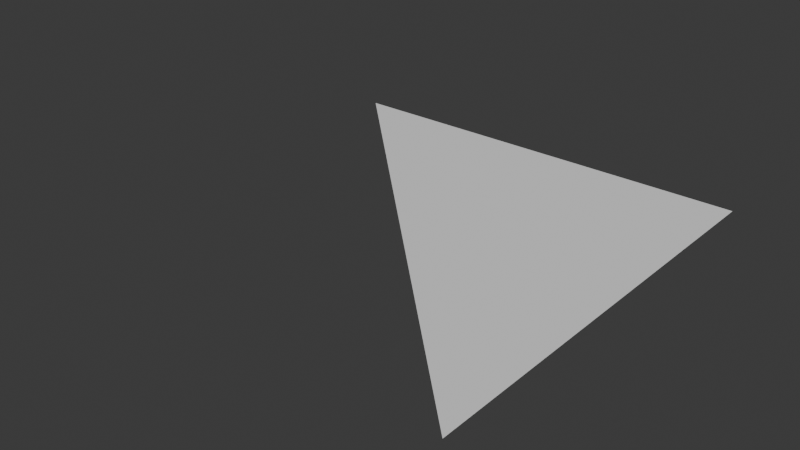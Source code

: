 # Source: 03-tri.blend  (saved by Blender 4.3.34; exported with 4.5.12 LTS)
import bpy
from mathutils import Matrix  # noqa: F401  (used for matrix-valued properties, if any)

bpy.ops.wm.read_factory_settings(use_empty=True)
scene = bpy.context.scene
scene.name = 'Scene'

# ---- collections
col_collection = bpy.data.collections.new('Collection'); scene.collection.children.link(col_collection)

# ---- world
world_world = bpy.data.worlds.new('World'); scene.world = world_world
world_world.use_nodes = True; world_world.node_tree.nodes.clear()
_N = world_world.node_tree.nodes; _L = world_world.node_tree.links
n0 = _N.new('ShaderNodeOutputWorld'); n0.name = 'World Output'; n0.location = (300, 300)
n1 = _N.new('ShaderNodeBackground'); n1.name = 'Background'; n1.location = (10, 300)
n1.inputs[0].default_value = (0.05088, 0.05088, 0.05088, 1.0)
_L.new(n1.outputs[0], n0.inputs[0])
n0.is_active_output = True
world_world.color = (0.05088, 0.05088, 0.05088)
world_world.sun_shadow_jitter_overblur = 0.0

# ---- meshes
me_plane = bpy.data.meshes.new('Plane')
me_plane.from_pydata([(1.0, -1.0, 0.0), (-1.0, 1.0, 0.0), (1.0, 1.0, 0.0)], [], [(1, 0, 2)])
_uv = me_plane.uv_layers.new(name='UVMap')
_uv.uv.foreach_set('vector', [0.0, 1.0, 1.0, 0.0, 1.0, 1.0])
_ca = me_plane.color_attributes.new('Color01', 'FLOAT_COLOR', 'POINT')
_ca.data.foreach_set('color', [1.0, -1.45e-07, 0.05769, 1.0, 0.01388, 1.0, 2.238e-07, 1.0, -6.284e-07, 0.002947, 1.0, 1.0])
me_plane.use_paint_bone_selection = False
me_plane.use_paint_mask_vertex = True
me_plane.update()
arm_armature = bpy.data.armatures.new('Armature')  # bones are not reproduced

# ---- objects
ob_plane = bpy.data.objects.new('Plane', me_plane)
ob_armature = bpy.data.objects.new('Armature', arm_armature)

# ---- transforms, parenting, visibility, modifiers, constraints
ob_plane.parent = ob_armature
ob_plane.location = (0.0, 0.0, 0.0)
_vg = ob_plane.vertex_groups.new(name='Bone')
_vg.add([0, 1, 2], 1.0, 'REPLACE')
_m = ob_plane.modifiers.new('Armature', 'ARMATURE')
_m.object = ob_armature
ob_armature.location = (0.0, 0.0, 0.0)

# ---- collection membership
col_collection.objects.link(ob_plane)
col_collection.objects.link(ob_armature)

# ---- scene / render settings (as saved in the file)
scene.frame_start = 1; scene.frame_end = 250; scene.frame_set(1)
scene.render.engine = 'BLENDER_EEVEE_NEXT'
bpy.context.view_layer.update()

# ---- added for rendering (the .blend has no active camera and no usable light): camera, sun
cam_auto = bpy.data.cameras.new('AutoCamera')
cam_auto.lens = 50.0
cam_auto.sensor_width = 36.0
cam_auto.clip_end = 1000.0
ob_auto_camera = bpy.data.objects.new('AutoCamera', cam_auto)
scene.collection.objects.link(ob_auto_camera)
ob_auto_camera.location = (2.61693, -3.14032, 2.09354)
ob_auto_camera.rotation_euler = (1.09748, -7.21219e-08, 0.694738)
scene.camera = ob_auto_camera
light_auto_sun = bpy.data.lights.new('AutoSun', 'SUN')
light_auto_sun.energy = 3.0
light_auto_sun.angle = 0.0523599
ob_auto_sun = bpy.data.objects.new('AutoSun', light_auto_sun)
scene.collection.objects.link(ob_auto_sun)
ob_auto_sun.rotation_euler = (0.872665, 0.174533, 0.523599)
bpy.context.view_layer.update()
